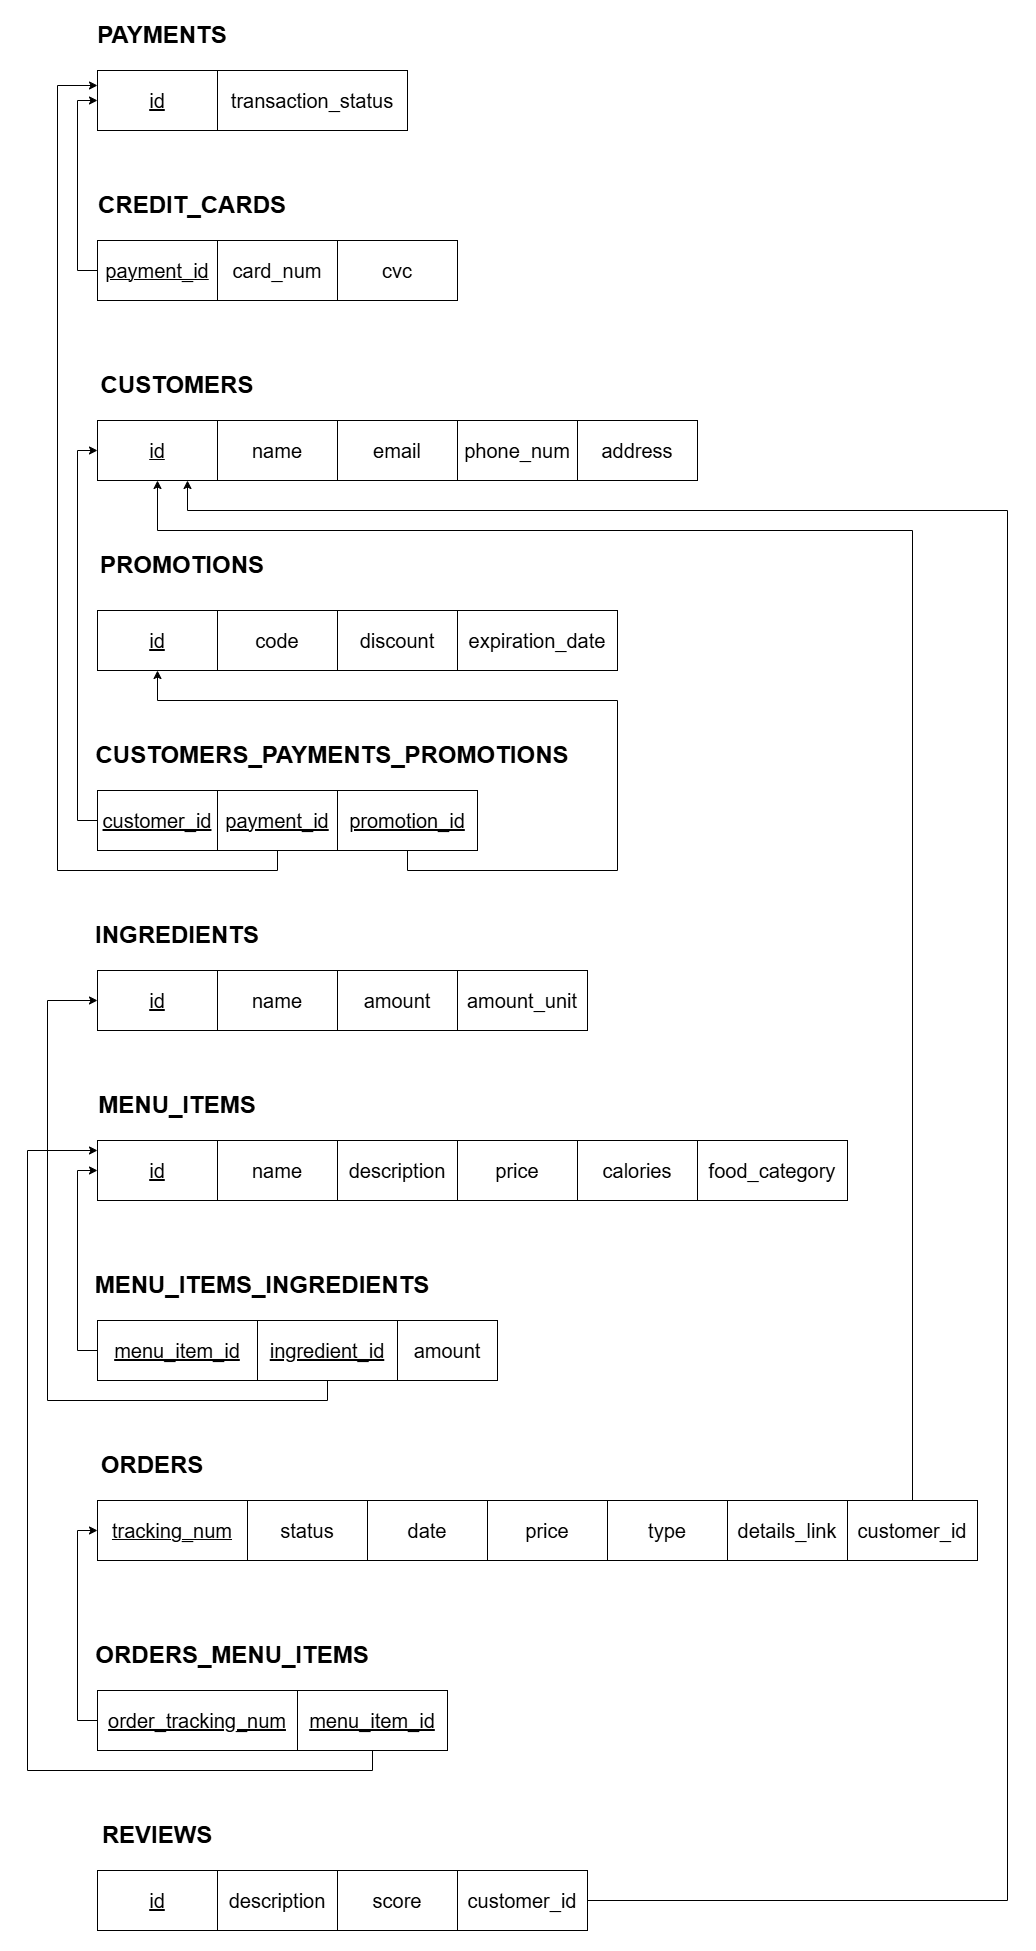

The diagram above was exported from draw.io. Its source (the exported page's mxGraphModel, read from the mxfile embedded in the PNG):
<mxGraphModel dx="1588" dy="892" grid="1" gridSize="10" guides="1" tooltips="1" connect="1" arrows="1" fold="1" page="1" pageScale="1" pageWidth="850" pageHeight="1100" math="0" shadow="0">
  <root>
    <mxCell id="0" />
    <mxCell id="1" parent="0" />
    <mxCell id="eb-2xTcYDsIROTrVmtUT-2" value="&lt;font style=&quot;font-size: 20px;&quot;&gt;&lt;font style=&quot;&quot;&gt;transaction_&lt;/font&gt;&lt;span style=&quot;background-color: transparent; color: light-dark(rgb(0, 0, 0), rgb(255, 255, 255));&quot;&gt;status&lt;/span&gt;&lt;/font&gt;" style="rounded=0;whiteSpace=wrap;html=1;" parent="1" vertex="1">
      <mxGeometry x="220" y="190" width="190" height="60" as="geometry" />
    </mxCell>
    <mxCell id="eb-2xTcYDsIROTrVmtUT-5" value="&lt;font style=&quot;font-size: 20px;&quot;&gt;&lt;u style=&quot;&quot;&gt;id&lt;/u&gt;&lt;/font&gt;" style="rounded=0;whiteSpace=wrap;html=1;" parent="1" vertex="1">
      <mxGeometry x="100" y="190" width="120" height="60" as="geometry" />
    </mxCell>
    <mxCell id="eb-2xTcYDsIROTrVmtUT-8" value="&lt;font style=&quot;font-size: 24px;&quot;&gt;&lt;b&gt;PAYMENTS&lt;/b&gt;&lt;/font&gt;" style="text;html=1;align=center;verticalAlign=middle;whiteSpace=wrap;rounded=0;" parent="1" vertex="1">
      <mxGeometry x="100" y="140" width="130" height="30" as="geometry" />
    </mxCell>
    <mxCell id="eb-2xTcYDsIROTrVmtUT-10" value="&lt;font style=&quot;font-size: 20px;&quot;&gt;cvc&lt;/font&gt;" style="rounded=0;whiteSpace=wrap;html=1;" parent="1" vertex="1">
      <mxGeometry x="340" y="360" width="120" height="60" as="geometry" />
    </mxCell>
    <mxCell id="eb-2xTcYDsIROTrVmtUT-11" value="&lt;font style=&quot;font-size: 20px;&quot;&gt;card_num&lt;/font&gt;" style="rounded=0;whiteSpace=wrap;html=1;" parent="1" vertex="1">
      <mxGeometry x="220" y="360" width="120" height="60" as="geometry" />
    </mxCell>
    <mxCell id="WRqlSfaN-J0R_S9wN5pf-2" style="edgeStyle=orthogonalEdgeStyle;rounded=0;orthogonalLoop=1;jettySize=auto;html=1;exitX=0;exitY=0.5;exitDx=0;exitDy=0;entryX=0;entryY=0.5;entryDx=0;entryDy=0;" edge="1" parent="1" source="eb-2xTcYDsIROTrVmtUT-14" target="eb-2xTcYDsIROTrVmtUT-5">
      <mxGeometry relative="1" as="geometry" />
    </mxCell>
    <mxCell id="eb-2xTcYDsIROTrVmtUT-14" value="&lt;u&gt;&lt;font style=&quot;font-size: 20px;&quot;&gt;payment_id&lt;/font&gt;&lt;/u&gt;" style="rounded=0;whiteSpace=wrap;html=1;" parent="1" vertex="1">
      <mxGeometry x="100" y="360" width="120" height="60" as="geometry" />
    </mxCell>
    <mxCell id="eb-2xTcYDsIROTrVmtUT-17" value="&lt;font style=&quot;font-size: 24px;&quot;&gt;&lt;b&gt;CREDIT_CARDS&lt;/b&gt;&lt;/font&gt;" style="text;html=1;align=center;verticalAlign=middle;whiteSpace=wrap;rounded=0;" parent="1" vertex="1">
      <mxGeometry x="130" y="310" width="130" height="30" as="geometry" />
    </mxCell>
    <mxCell id="eb-2xTcYDsIROTrVmtUT-18" value="&lt;font style=&quot;font-size: 20px;&quot;&gt;email&lt;/font&gt;" style="rounded=0;whiteSpace=wrap;html=1;" parent="1" vertex="1">
      <mxGeometry x="340" y="540" width="120" height="60" as="geometry" />
    </mxCell>
    <mxCell id="eb-2xTcYDsIROTrVmtUT-19" value="&lt;font style=&quot;font-size: 20px;&quot;&gt;name&lt;/font&gt;" style="rounded=0;whiteSpace=wrap;html=1;" parent="1" vertex="1">
      <mxGeometry x="220" y="540" width="120" height="60" as="geometry" />
    </mxCell>
    <mxCell id="eb-2xTcYDsIROTrVmtUT-20" value="&lt;font style=&quot;font-size: 20px;&quot;&gt;phone_num&lt;/font&gt;" style="rounded=0;whiteSpace=wrap;html=1;" parent="1" vertex="1">
      <mxGeometry x="460" y="540" width="120" height="60" as="geometry" />
    </mxCell>
    <mxCell id="eb-2xTcYDsIROTrVmtUT-22" value="&lt;u&gt;&lt;font style=&quot;font-size: 20px;&quot;&gt;id&lt;/font&gt;&lt;/u&gt;" style="rounded=0;whiteSpace=wrap;html=1;" parent="1" vertex="1">
      <mxGeometry x="100" y="540" width="120" height="60" as="geometry" />
    </mxCell>
    <mxCell id="eb-2xTcYDsIROTrVmtUT-23" value="&lt;font style=&quot;font-size: 20px;&quot;&gt;address&lt;/font&gt;" style="rounded=0;whiteSpace=wrap;html=1;" parent="1" vertex="1">
      <mxGeometry x="580" y="540" width="120" height="60" as="geometry" />
    </mxCell>
    <mxCell id="eb-2xTcYDsIROTrVmtUT-25" value="&lt;font style=&quot;font-size: 24px;&quot;&gt;&lt;b&gt;CUSTOMERS&lt;/b&gt;&lt;/font&gt;" style="text;html=1;align=center;verticalAlign=middle;whiteSpace=wrap;rounded=0;" parent="1" vertex="1">
      <mxGeometry x="115" y="490" width="130" height="30" as="geometry" />
    </mxCell>
    <mxCell id="eb-2xTcYDsIROTrVmtUT-26" value="&lt;font style=&quot;font-size: 20px;&quot;&gt;discount&lt;/font&gt;" style="rounded=0;whiteSpace=wrap;html=1;" parent="1" vertex="1">
      <mxGeometry x="340" y="730" width="120" height="60" as="geometry" />
    </mxCell>
    <mxCell id="eb-2xTcYDsIROTrVmtUT-27" value="&lt;font style=&quot;font-size: 20px;&quot;&gt;code&lt;/font&gt;" style="rounded=0;whiteSpace=wrap;html=1;" parent="1" vertex="1">
      <mxGeometry x="220" y="730" width="120" height="60" as="geometry" />
    </mxCell>
    <mxCell id="eb-2xTcYDsIROTrVmtUT-28" value="&lt;font style=&quot;font-size: 20px;&quot;&gt;expiration_date&lt;/font&gt;" style="rounded=0;whiteSpace=wrap;html=1;" parent="1" vertex="1">
      <mxGeometry x="460" y="730" width="160" height="60" as="geometry" />
    </mxCell>
    <mxCell id="eb-2xTcYDsIROTrVmtUT-30" value="&lt;font style=&quot;font-size: 20px;&quot;&gt;&lt;u&gt;id&lt;/u&gt;&lt;/font&gt;" style="rounded=0;whiteSpace=wrap;html=1;" parent="1" vertex="1">
      <mxGeometry x="100" y="730" width="120" height="60" as="geometry" />
    </mxCell>
    <mxCell id="eb-2xTcYDsIROTrVmtUT-33" value="&lt;font style=&quot;font-size: 24px;&quot;&gt;&lt;b&gt;PROMOTIONS&lt;/b&gt;&lt;/font&gt;" style="text;html=1;align=center;verticalAlign=middle;whiteSpace=wrap;rounded=0;" parent="1" vertex="1">
      <mxGeometry x="120" y="670" width="130" height="30" as="geometry" />
    </mxCell>
    <mxCell id="WRqlSfaN-J0R_S9wN5pf-8" style="edgeStyle=orthogonalEdgeStyle;rounded=0;orthogonalLoop=1;jettySize=auto;html=1;exitX=0.5;exitY=1;exitDx=0;exitDy=0;entryX=0.5;entryY=1;entryDx=0;entryDy=0;" edge="1" parent="1" source="eb-2xTcYDsIROTrVmtUT-34" target="eb-2xTcYDsIROTrVmtUT-30">
      <mxGeometry relative="1" as="geometry">
        <Array as="points">
          <mxPoint x="410" y="990" />
          <mxPoint x="620" y="990" />
          <mxPoint x="620" y="820" />
          <mxPoint x="160" y="820" />
        </Array>
      </mxGeometry>
    </mxCell>
    <mxCell id="eb-2xTcYDsIROTrVmtUT-34" value="&lt;font style=&quot;font-size: 20px;&quot;&gt;&lt;u&gt;promotion_id&lt;/u&gt;&lt;/font&gt;" style="rounded=0;whiteSpace=wrap;html=1;" parent="1" vertex="1">
      <mxGeometry x="340" y="910" width="140" height="60" as="geometry" />
    </mxCell>
    <mxCell id="WRqlSfaN-J0R_S9wN5pf-17" style="edgeStyle=orthogonalEdgeStyle;rounded=0;orthogonalLoop=1;jettySize=auto;html=1;exitX=0.5;exitY=1;exitDx=0;exitDy=0;entryX=0;entryY=0.25;entryDx=0;entryDy=0;" edge="1" parent="1" source="eb-2xTcYDsIROTrVmtUT-35" target="eb-2xTcYDsIROTrVmtUT-5">
      <mxGeometry relative="1" as="geometry">
        <Array as="points">
          <mxPoint x="280" y="990" />
          <mxPoint x="60" y="990" />
          <mxPoint x="60" y="205" />
        </Array>
      </mxGeometry>
    </mxCell>
    <mxCell id="eb-2xTcYDsIROTrVmtUT-35" value="&lt;font style=&quot;font-size: 20px;&quot;&gt;&lt;u&gt;payment_id&lt;/u&gt;&lt;/font&gt;" style="rounded=0;whiteSpace=wrap;html=1;" parent="1" vertex="1">
      <mxGeometry x="220" y="910" width="120" height="60" as="geometry" />
    </mxCell>
    <mxCell id="WRqlSfaN-J0R_S9wN5pf-4" style="edgeStyle=orthogonalEdgeStyle;rounded=0;orthogonalLoop=1;jettySize=auto;html=1;exitX=0;exitY=0.5;exitDx=0;exitDy=0;entryX=0;entryY=0.5;entryDx=0;entryDy=0;" edge="1" parent="1" source="eb-2xTcYDsIROTrVmtUT-38" target="eb-2xTcYDsIROTrVmtUT-22">
      <mxGeometry relative="1" as="geometry" />
    </mxCell>
    <mxCell id="eb-2xTcYDsIROTrVmtUT-38" value="&lt;font style=&quot;font-size: 20px;&quot;&gt;&lt;u&gt;customer_id&lt;/u&gt;&lt;/font&gt;" style="rounded=0;whiteSpace=wrap;html=1;" parent="1" vertex="1">
      <mxGeometry x="100" y="910" width="120" height="60" as="geometry" />
    </mxCell>
    <mxCell id="eb-2xTcYDsIROTrVmtUT-41" value="&lt;font style=&quot;font-size: 24px;&quot;&gt;&lt;b&gt;CUSTOMERS_PAYMENTS_PROMOTIONS&lt;/b&gt;&lt;/font&gt;" style="text;html=1;align=center;verticalAlign=middle;whiteSpace=wrap;rounded=0;" parent="1" vertex="1">
      <mxGeometry x="270" y="860" width="130" height="30" as="geometry" />
    </mxCell>
    <mxCell id="eb-2xTcYDsIROTrVmtUT-42" value="&lt;font style=&quot;font-size: 20px;&quot;&gt;amount&lt;/font&gt;" style="rounded=0;whiteSpace=wrap;html=1;" parent="1" vertex="1">
      <mxGeometry x="340" y="1090" width="120" height="60" as="geometry" />
    </mxCell>
    <mxCell id="eb-2xTcYDsIROTrVmtUT-43" value="&lt;font style=&quot;font-size: 20px;&quot;&gt;name&lt;/font&gt;" style="rounded=0;whiteSpace=wrap;html=1;" parent="1" vertex="1">
      <mxGeometry x="220" y="1090" width="120" height="60" as="geometry" />
    </mxCell>
    <mxCell id="eb-2xTcYDsIROTrVmtUT-44" value="&lt;font style=&quot;font-size: 20px;&quot;&gt;amount_unit&lt;/font&gt;" style="rounded=0;whiteSpace=wrap;html=1;" parent="1" vertex="1">
      <mxGeometry x="460" y="1090" width="130" height="60" as="geometry" />
    </mxCell>
    <mxCell id="eb-2xTcYDsIROTrVmtUT-46" value="&lt;font style=&quot;font-size: 20px;&quot;&gt;&lt;u&gt;id&lt;/u&gt;&lt;/font&gt;" style="rounded=0;whiteSpace=wrap;html=1;" parent="1" vertex="1">
      <mxGeometry x="100" y="1090" width="120" height="60" as="geometry" />
    </mxCell>
    <mxCell id="eb-2xTcYDsIROTrVmtUT-49" value="&lt;font style=&quot;font-size: 24px;&quot;&gt;&lt;b&gt;INGREDIENTS&lt;/b&gt;&lt;/font&gt;" style="text;html=1;align=center;verticalAlign=middle;whiteSpace=wrap;rounded=0;" parent="1" vertex="1">
      <mxGeometry x="115" y="1040" width="130" height="30" as="geometry" />
    </mxCell>
    <mxCell id="eb-2xTcYDsIROTrVmtUT-50" value="&lt;font style=&quot;font-size: 20px;&quot;&gt;description&lt;/font&gt;" style="rounded=0;whiteSpace=wrap;html=1;" parent="1" vertex="1">
      <mxGeometry x="340" y="1260" width="120" height="60" as="geometry" />
    </mxCell>
    <mxCell id="eb-2xTcYDsIROTrVmtUT-51" value="&lt;font style=&quot;font-size: 20px;&quot;&gt;name&lt;/font&gt;" style="rounded=0;whiteSpace=wrap;html=1;" parent="1" vertex="1">
      <mxGeometry x="220" y="1260" width="120" height="60" as="geometry" />
    </mxCell>
    <mxCell id="eb-2xTcYDsIROTrVmtUT-52" value="&lt;font style=&quot;font-size: 20px;&quot;&gt;price&lt;/font&gt;" style="rounded=0;whiteSpace=wrap;html=1;" parent="1" vertex="1">
      <mxGeometry x="460" y="1260" width="120" height="60" as="geometry" />
    </mxCell>
    <mxCell id="eb-2xTcYDsIROTrVmtUT-53" value="&lt;font style=&quot;font-size: 20px;&quot;&gt;food_category&lt;/font&gt;" style="rounded=0;whiteSpace=wrap;html=1;" parent="1" vertex="1">
      <mxGeometry x="700" y="1260" width="150" height="60" as="geometry" />
    </mxCell>
    <mxCell id="eb-2xTcYDsIROTrVmtUT-54" value="&lt;font style=&quot;font-size: 20px;&quot;&gt;&lt;u&gt;id&lt;/u&gt;&lt;/font&gt;" style="rounded=0;whiteSpace=wrap;html=1;" parent="1" vertex="1">
      <mxGeometry x="100" y="1260" width="120" height="60" as="geometry" />
    </mxCell>
    <mxCell id="eb-2xTcYDsIROTrVmtUT-55" value="&lt;font style=&quot;font-size: 20px;&quot;&gt;calories&lt;/font&gt;" style="rounded=0;whiteSpace=wrap;html=1;" parent="1" vertex="1">
      <mxGeometry x="580" y="1260" width="120" height="60" as="geometry" />
    </mxCell>
    <mxCell id="eb-2xTcYDsIROTrVmtUT-57" value="&lt;font style=&quot;font-size: 24px;&quot;&gt;&lt;b&gt;MENU_ITEMS&lt;/b&gt;&lt;/font&gt;" style="text;html=1;align=center;verticalAlign=middle;whiteSpace=wrap;rounded=0;" parent="1" vertex="1">
      <mxGeometry x="115" y="1210" width="130" height="30" as="geometry" />
    </mxCell>
    <mxCell id="eb-2xTcYDsIROTrVmtUT-58" value="&lt;font style=&quot;font-size: 20px;&quot;&gt;amount&lt;/font&gt;" style="rounded=0;whiteSpace=wrap;html=1;" parent="1" vertex="1">
      <mxGeometry x="400" y="1440" width="100" height="60" as="geometry" />
    </mxCell>
    <mxCell id="WRqlSfaN-J0R_S9wN5pf-10" style="edgeStyle=orthogonalEdgeStyle;rounded=0;orthogonalLoop=1;jettySize=auto;html=1;exitX=0.5;exitY=1;exitDx=0;exitDy=0;entryX=0;entryY=0.5;entryDx=0;entryDy=0;" edge="1" parent="1" source="eb-2xTcYDsIROTrVmtUT-59" target="eb-2xTcYDsIROTrVmtUT-46">
      <mxGeometry relative="1" as="geometry">
        <Array as="points">
          <mxPoint x="330" y="1520" />
          <mxPoint x="50" y="1520" />
          <mxPoint x="50" y="1120" />
        </Array>
      </mxGeometry>
    </mxCell>
    <mxCell id="eb-2xTcYDsIROTrVmtUT-59" value="&lt;font style=&quot;font-size: 20px;&quot;&gt;&lt;u&gt;ingredient_id&lt;/u&gt;&lt;/font&gt;" style="rounded=0;whiteSpace=wrap;html=1;" parent="1" vertex="1">
      <mxGeometry x="260" y="1440" width="140" height="60" as="geometry" />
    </mxCell>
    <mxCell id="WRqlSfaN-J0R_S9wN5pf-9" style="edgeStyle=orthogonalEdgeStyle;rounded=0;orthogonalLoop=1;jettySize=auto;html=1;exitX=0;exitY=0.5;exitDx=0;exitDy=0;entryX=0;entryY=0.5;entryDx=0;entryDy=0;" edge="1" parent="1" source="eb-2xTcYDsIROTrVmtUT-62" target="eb-2xTcYDsIROTrVmtUT-54">
      <mxGeometry relative="1" as="geometry" />
    </mxCell>
    <mxCell id="eb-2xTcYDsIROTrVmtUT-62" value="&lt;font style=&quot;font-size: 20px;&quot;&gt;&lt;u&gt;menu_item_id&lt;/u&gt;&lt;/font&gt;" style="rounded=0;whiteSpace=wrap;html=1;" parent="1" vertex="1">
      <mxGeometry x="100" y="1440" width="160" height="60" as="geometry" />
    </mxCell>
    <mxCell id="eb-2xTcYDsIROTrVmtUT-65" value="&lt;font style=&quot;font-size: 24px;&quot;&gt;&lt;b&gt;MENU_ITEMS_INGREDIENTS&lt;/b&gt;&lt;/font&gt;" style="text;html=1;align=center;verticalAlign=middle;whiteSpace=wrap;rounded=0;" parent="1" vertex="1">
      <mxGeometry x="200" y="1390" width="130" height="30" as="geometry" />
    </mxCell>
    <mxCell id="eb-2xTcYDsIROTrVmtUT-66" value="&lt;font style=&quot;font-size: 20px;&quot;&gt;date&lt;/font&gt;" style="rounded=0;whiteSpace=wrap;html=1;" parent="1" vertex="1">
      <mxGeometry x="370" y="1620" width="120" height="60" as="geometry" />
    </mxCell>
    <mxCell id="eb-2xTcYDsIROTrVmtUT-67" value="&lt;font style=&quot;font-size: 20px;&quot;&gt;status&lt;/font&gt;" style="rounded=0;whiteSpace=wrap;html=1;" parent="1" vertex="1">
      <mxGeometry x="250" y="1620" width="120" height="60" as="geometry" />
    </mxCell>
    <mxCell id="eb-2xTcYDsIROTrVmtUT-68" value="&lt;font style=&quot;font-size: 20px;&quot;&gt;price&lt;/font&gt;" style="rounded=0;whiteSpace=wrap;html=1;" parent="1" vertex="1">
      <mxGeometry x="490" y="1620" width="120" height="60" as="geometry" />
    </mxCell>
    <mxCell id="eb-2xTcYDsIROTrVmtUT-69" value="&lt;font style=&quot;font-size: 20px;&quot;&gt;details_link&lt;/font&gt;" style="rounded=0;whiteSpace=wrap;html=1;" parent="1" vertex="1">
      <mxGeometry x="730" y="1620" width="120" height="60" as="geometry" />
    </mxCell>
    <mxCell id="eb-2xTcYDsIROTrVmtUT-70" value="&lt;u&gt;&lt;font style=&quot;font-size: 20px;&quot;&gt;tracking_num&lt;/font&gt;&lt;/u&gt;" style="rounded=0;whiteSpace=wrap;html=1;" parent="1" vertex="1">
      <mxGeometry x="100" y="1620" width="150" height="60" as="geometry" />
    </mxCell>
    <mxCell id="eb-2xTcYDsIROTrVmtUT-71" value="&lt;font style=&quot;font-size: 20px;&quot;&gt;type&lt;/font&gt;" style="rounded=0;whiteSpace=wrap;html=1;" parent="1" vertex="1">
      <mxGeometry x="610" y="1620" width="120" height="60" as="geometry" />
    </mxCell>
    <mxCell id="WRqlSfaN-J0R_S9wN5pf-11" style="edgeStyle=orthogonalEdgeStyle;rounded=0;orthogonalLoop=1;jettySize=auto;html=1;exitX=0.5;exitY=0;exitDx=0;exitDy=0;entryX=0.5;entryY=1;entryDx=0;entryDy=0;" edge="1" parent="1" source="eb-2xTcYDsIROTrVmtUT-72" target="eb-2xTcYDsIROTrVmtUT-22">
      <mxGeometry relative="1" as="geometry">
        <Array as="points">
          <mxPoint x="915" y="650" />
          <mxPoint x="160" y="650" />
        </Array>
      </mxGeometry>
    </mxCell>
    <mxCell id="eb-2xTcYDsIROTrVmtUT-72" value="&lt;font style=&quot;font-size: 20px;&quot;&gt;customer_id&lt;/font&gt;" style="rounded=0;whiteSpace=wrap;html=1;" parent="1" vertex="1">
      <mxGeometry x="850" y="1620" width="130" height="60" as="geometry" />
    </mxCell>
    <mxCell id="eb-2xTcYDsIROTrVmtUT-73" value="&lt;font style=&quot;font-size: 24px;&quot;&gt;&lt;b&gt;ORDERS&lt;/b&gt;&lt;/font&gt;" style="text;html=1;align=center;verticalAlign=middle;whiteSpace=wrap;rounded=0;" parent="1" vertex="1">
      <mxGeometry x="90" y="1570" width="130" height="30" as="geometry" />
    </mxCell>
    <mxCell id="WRqlSfaN-J0R_S9wN5pf-13" style="edgeStyle=orthogonalEdgeStyle;rounded=0;orthogonalLoop=1;jettySize=auto;html=1;exitX=0.5;exitY=1;exitDx=0;exitDy=0;" edge="1" parent="1" source="eb-2xTcYDsIROTrVmtUT-75">
      <mxGeometry relative="1" as="geometry">
        <mxPoint x="100" y="1270" as="targetPoint" />
        <Array as="points">
          <mxPoint x="375" y="1890" />
          <mxPoint x="30" y="1890" />
          <mxPoint x="30" y="1270" />
        </Array>
      </mxGeometry>
    </mxCell>
    <mxCell id="eb-2xTcYDsIROTrVmtUT-75" value="&lt;font style=&quot;font-size: 20px;&quot;&gt;&lt;u&gt;menu_item_id&lt;/u&gt;&lt;/font&gt;" style="rounded=0;whiteSpace=wrap;html=1;" parent="1" vertex="1">
      <mxGeometry x="300" y="1810" width="150" height="60" as="geometry" />
    </mxCell>
    <mxCell id="WRqlSfaN-J0R_S9wN5pf-12" style="edgeStyle=orthogonalEdgeStyle;rounded=0;orthogonalLoop=1;jettySize=auto;html=1;exitX=0;exitY=0.5;exitDx=0;exitDy=0;entryX=0;entryY=0.5;entryDx=0;entryDy=0;" edge="1" parent="1" source="eb-2xTcYDsIROTrVmtUT-78" target="eb-2xTcYDsIROTrVmtUT-70">
      <mxGeometry relative="1" as="geometry" />
    </mxCell>
    <mxCell id="eb-2xTcYDsIROTrVmtUT-78" value="&lt;font style=&quot;font-size: 20px;&quot;&gt;&lt;u&gt;order_tracking_num&lt;/u&gt;&lt;/font&gt;" style="rounded=0;whiteSpace=wrap;html=1;" parent="1" vertex="1">
      <mxGeometry x="100" y="1810" width="200" height="60" as="geometry" />
    </mxCell>
    <mxCell id="eb-2xTcYDsIROTrVmtUT-81" value="&lt;font style=&quot;font-size: 24px;&quot;&gt;&lt;b&gt;ORDERS_MENU_ITEMS&lt;/b&gt;&lt;/font&gt;" style="text;html=1;align=center;verticalAlign=middle;whiteSpace=wrap;rounded=0;" parent="1" vertex="1">
      <mxGeometry x="170" y="1760" width="130" height="30" as="geometry" />
    </mxCell>
    <mxCell id="eb-2xTcYDsIROTrVmtUT-82" value="&lt;font style=&quot;font-size: 20px;&quot;&gt;score&lt;/font&gt;" style="rounded=0;whiteSpace=wrap;html=1;" parent="1" vertex="1">
      <mxGeometry x="340" y="1990" width="120" height="60" as="geometry" />
    </mxCell>
    <mxCell id="eb-2xTcYDsIROTrVmtUT-83" value="&lt;font style=&quot;font-size: 20px;&quot;&gt;description&lt;/font&gt;" style="rounded=0;whiteSpace=wrap;html=1;" parent="1" vertex="1">
      <mxGeometry x="220" y="1990" width="120" height="60" as="geometry" />
    </mxCell>
    <mxCell id="WRqlSfaN-J0R_S9wN5pf-14" style="edgeStyle=orthogonalEdgeStyle;rounded=0;orthogonalLoop=1;jettySize=auto;html=1;exitX=1;exitY=0.5;exitDx=0;exitDy=0;entryX=0.75;entryY=1;entryDx=0;entryDy=0;" edge="1" parent="1" source="eb-2xTcYDsIROTrVmtUT-84" target="eb-2xTcYDsIROTrVmtUT-22">
      <mxGeometry relative="1" as="geometry">
        <Array as="points">
          <mxPoint x="1010" y="2020" />
          <mxPoint x="1010" y="630" />
          <mxPoint x="190" y="630" />
        </Array>
      </mxGeometry>
    </mxCell>
    <mxCell id="eb-2xTcYDsIROTrVmtUT-84" value="&lt;font style=&quot;font-size: 20px;&quot;&gt;customer_id&lt;/font&gt;" style="rounded=0;whiteSpace=wrap;html=1;" parent="1" vertex="1">
      <mxGeometry x="460" y="1990" width="130" height="60" as="geometry" />
    </mxCell>
    <mxCell id="eb-2xTcYDsIROTrVmtUT-86" value="&lt;font style=&quot;font-size: 20px;&quot;&gt;&lt;u&gt;id&lt;/u&gt;&lt;/font&gt;" style="rounded=0;whiteSpace=wrap;html=1;" parent="1" vertex="1">
      <mxGeometry x="100" y="1990" width="120" height="60" as="geometry" />
    </mxCell>
    <mxCell id="eb-2xTcYDsIROTrVmtUT-89" value="&lt;font style=&quot;font-size: 24px;&quot;&gt;&lt;b&gt;REVIEWS&lt;/b&gt;&lt;/font&gt;" style="text;html=1;align=center;verticalAlign=middle;whiteSpace=wrap;rounded=0;" parent="1" vertex="1">
      <mxGeometry x="95" y="1940" width="130" height="30" as="geometry" />
    </mxCell>
  </root>
</mxGraphModel>